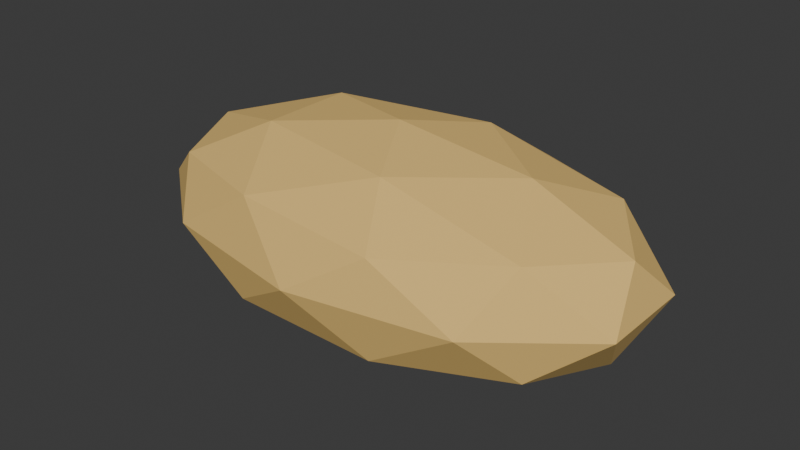 # Source: PopcornKernal.blend  (saved by Blender 4.2.66; exported with 4.5.12 LTS)
import bpy
from mathutils import Matrix  # noqa: F401  (used for matrix-valued properties, if any)

bpy.ops.wm.read_factory_settings(use_empty=True)
scene = bpy.context.scene
scene.name = 'Scene'

# ---- collections
col_collection = bpy.data.collections.new('Collection'); scene.collection.children.link(col_collection)

# ---- materials (node trees are filled in below, after node groups)
mat_base = bpy.data.materials.new('Base')

# ---- material node trees
mat_base.use_nodes = True; mat_base.node_tree.nodes.clear()
_N = mat_base.node_tree.nodes; _L = mat_base.node_tree.links
n0 = _N.new('ShaderNodeBsdfPrincipled'); n0.name = 'Principled BSDF'; n0.location = (10, 300)
n0.inputs[0].default_value = (0.801, 0.5333, 0.1677, 1.0)
n0.inputs[2].default_value = 1.0
n1 = _N.new('ShaderNodeOutputMaterial'); n1.name = 'Material Output'; n1.location = (300, 300)
_L.new(n0.outputs[0], n1.inputs[0])
n1.is_active_output = True

# ---- world
world_world = bpy.data.worlds.new('World'); scene.world = world_world
world_world.use_nodes = True; world_world.node_tree.nodes.clear()
_N = world_world.node_tree.nodes; _L = world_world.node_tree.links
n0 = _N.new('ShaderNodeOutputWorld'); n0.name = 'World Output'; n0.location = (300, 300)
n1 = _N.new('ShaderNodeBackground'); n1.name = 'Background'; n1.location = (10, 300)
n1.inputs[0].default_value = (0.05088, 0.05088, 0.05088, 1.0)
_L.new(n1.outputs[0], n0.inputs[0])
n0.is_active_output = True
world_world.color = (0.05088, 0.05088, 0.05088)
world_world.sun_shadow_jitter_overblur = 0.0

# ---- meshes
me_icosphere = bpy.data.meshes.new('Icosphere')
me_icosphere.from_pydata([(0.0, 0.0, -1.0), (0.7236, -0.5257, -0.4472), (-0.2764, -0.8506, -0.4472), (-0.8944, 0.0, -0.4472), (-0.2764, 0.8506, -0.4472), (0.7236, 0.5257, -0.4472), (0.2764, -0.8506, 0.4472), (-0.7236, -0.5257, 0.4472), (-0.7236, 0.5257, 0.4472), (0.2764, 0.8506, 0.4472), (0.8944, 0.0, 0.4472), (0.0, 0.0, 1.0), (-0.1625, -0.5, -0.8507), (0.4253, -0.309, -0.8507), (0.2629, -0.809, -0.5257), (0.8506, 0.0, -0.5257), (0.4253, 0.309, -0.8507), (-0.5257, 0.0, -0.8507), (-0.6882, -0.5, -0.5257), (-0.1625, 0.5, -0.8507), (-0.6882, 0.5, -0.5257), (0.2629, 0.809, -0.5257), (0.9511, -0.309, 0.0), (0.9511, 0.309, 0.0), (0.0, -1.0, 0.0), (0.5878, -0.809, 0.0), (-0.9511, -0.309, 0.0), (-0.5878, -0.809, 0.0), (-0.5878, 0.809, 0.0), (-0.9511, 0.309, 0.0), (0.5878, 0.809, 0.0), (0.0, 1.0, 0.0), (0.6882, -0.5, 0.5257), (-0.2629, -0.809, 0.5257), (-0.8506, 0.0, 0.5257), (-0.2629, 0.809, 0.5257), (0.6882, 0.5, 0.5257), (0.1625, -0.5, 0.8507), (0.5257, 0.0, 0.8507), (-0.4253, -0.309, 0.8507), (-0.4253, 0.309, 0.8507), (0.1625, 0.5, 0.8507)], [], [(0, 13, 12), (1, 13, 15), (0, 12, 17), (0, 17, 19), (0, 19, 16), (1, 15, 22), (2, 14, 24), (3, 18, 26), (4, 20, 28), (5, 21, 30), (1, 22, 25), (2, 24, 27), (3, 26, 29), (4, 28, 31), (5, 30, 23), (6, 32, 37), (7, 33, 39), (8, 34, 40), (9, 35, 41), (10, 36, 38), (38, 41, 11), (38, 36, 41), (36, 9, 41), (41, 40, 11), (41, 35, 40), (35, 8, 40), (40, 39, 11), (40, 34, 39), (34, 7, 39), (39, 37, 11), (39, 33, 37), (33, 6, 37), (37, 38, 11), (37, 32, 38), (32, 10, 38), (23, 36, 10), (23, 30, 36), (30, 9, 36), (31, 35, 9), (31, 28, 35), (28, 8, 35), (29, 34, 8), (29, 26, 34), (26, 7, 34), (27, 33, 7), (27, 24, 33), (24, 6, 33), (25, 32, 6), (25, 22, 32), (22, 10, 32), (30, 31, 9), (30, 21, 31), (21, 4, 31), (28, 29, 8), (28, 20, 29), (20, 3, 29), (26, 27, 7), (26, 18, 27), (18, 2, 27), (24, 25, 6), (24, 14, 25), (14, 1, 25), (22, 23, 10), (22, 15, 23), (15, 5, 23), (16, 21, 5), (16, 19, 21), (19, 4, 21), (19, 20, 4), (19, 17, 20), (17, 3, 20), (17, 18, 3), (17, 12, 18), (12, 2, 18), (15, 16, 5), (15, 13, 16), (13, 0, 16), (12, 14, 2), (12, 13, 14), (13, 1, 14)])
_uv = me_icosphere.uv_layers.new(name='UVMap')
_uv.uv.foreach_set('vector', [0.1818, 0.0, 0.2273, 0.07873, 0.1364, 0.07873, 0.2727, 0.1575, 0.3182, 0.07873, 0.3636, 0.1575, 0.9091, 0.0, 0.9545, 0.07873, 0.8636, 0.07873, 0.7273, 0.0, 0.7727, 0.07873, 0.6818, 0.07873, 0.5455, 0.0, 0.5909, 0.07873, 0.5, 0.07873, 0.2727, 0.1575, 0.3636, 0.1575, 0.3182, 0.2362, 0.09091, 0.1575, 0.1818, 0.1575, 0.1364, 0.2362, 0.8182, 0.1575, 0.9091, 0.1575, 0.8636, 0.2362, 0.6364, 0.1575, 0.7273, 0.1575, 0.6818, 0.2362, 0.4545, 0.1575, 0.5455, 0.1575, 0.5, 0.2362, 0.2727, 0.1575, 0.3182, 0.2362, 0.2273, 0.2362, 0.09091, 0.1575, 0.1364, 0.2362, 0.04546, 0.2362, 0.8182, 0.1575, 0.8636, 0.2362, 0.7727, 0.2362, 0.6364, 0.1575, 0.6818, 0.2362, 0.5909, 0.2362, 0.4545, 0.1575, 0.5, 0.2362, 0.4091, 0.2362, 0.1818, 0.3149, 0.2727, 0.3149, 0.2273, 0.3937, 0.0, 0.3149, 0.09091, 0.3149, 0.04546, 0.3937, 0.7273, 0.3149, 0.8182, 0.3149, 0.7727, 0.3937, 0.5455, 0.3149, 0.6364, 0.3149, 0.5909, 0.3937, 0.3636, 0.3149, 0.4545, 0.3149, 0.4091, 0.3937, 0.4091, 0.3937, 0.5, 0.3937, 0.4545, 0.4724, 0.4091, 0.3937, 0.4545, 0.3149, 0.5, 0.3937, 0.4545, 0.3149, 0.5455, 0.3149, 0.5, 0.3937, 0.5909, 0.3937, 0.6818, 0.3937, 0.6364, 0.4724, 0.5909, 0.3937, 0.6364, 0.3149, 0.6818, 0.3937, 0.6364, 0.3149, 0.7273, 0.3149, 0.6818, 0.3937, 0.7727, 0.3937, 0.8636, 0.3937, 0.8182, 0.4724, 0.7727, 0.3937, 0.8182, 0.3149, 0.8636, 0.3937, 0.8182, 0.3149, 0.9091, 0.3149, 0.8636, 0.3937, 0.04546, 0.3937, 0.1364, 0.3937, 0.09091, 0.4724, 0.04546, 0.3937, 0.09091, 0.3149, 0.1364, 0.3937, 0.09091, 0.3149, 0.1818, 0.3149, 0.1364, 0.3937, 0.2273, 0.3937, 0.3182, 0.3937, 0.2727, 0.4724, 0.2273, 0.3937, 0.2727, 0.3149, 0.3182, 0.3937, 0.2727, 0.3149, 0.3636, 0.3149, 0.3182, 0.3937, 0.4091, 0.2362, 0.4545, 0.3149, 0.3636, 0.3149, 0.4091, 0.2362, 0.5, 0.2362, 0.4545, 0.3149, 0.5, 0.2362, 0.5455, 0.3149, 0.4545, 0.3149, 0.5909, 0.2362, 0.6364, 0.3149, 0.5455, 0.3149, 0.5909, 0.2362, 0.6818, 0.2362, 0.6364, 0.3149, 0.6818, 0.2362, 0.7273, 0.3149, 0.6364, 0.3149, 0.7727, 0.2362, 0.8182, 0.3149, 0.7273, 0.3149, 0.7727, 0.2362, 0.8636, 0.2362, 0.8182, 0.3149, 0.8636, 0.2362, 0.9091, 0.3149, 0.8182, 0.3149, 0.04546, 0.2362, 0.09091, 0.3149, 0.0, 0.3149, 0.04546, 0.2362, 0.1364, 0.2362, 0.09091, 0.3149, 0.1364, 0.2362, 0.1818, 0.3149, 0.09091, 0.3149, 0.2273, 0.2362, 0.2727, 0.3149, 0.1818, 0.3149, 0.2273, 0.2362, 0.3182, 0.2362, 0.2727, 0.3149, 0.3182, 0.2362, 0.3636, 0.3149, 0.2727, 0.3149, 0.5, 0.2362, 0.5909, 0.2362, 0.5455, 0.3149, 0.5, 0.2362, 0.5455, 0.1575, 0.5909, 0.2362, 0.5455, 0.1575, 0.6364, 0.1575, 0.5909, 0.2362, 0.6818, 0.2362, 0.7727, 0.2362, 0.7273, 0.3149, 0.6818, 0.2362, 0.7273, 0.1575, 0.7727, 0.2362, 0.7273, 0.1575, 0.8182, 0.1575, 0.7727, 0.2362, 0.8636, 0.2362, 0.9545, 0.2362, 0.9091, 0.3149, 0.8636, 0.2362, 0.9091, 0.1575, 0.9545, 0.2362, 0.9091, 0.1575, 1.0, 0.1575, 0.9545, 0.2362, 0.1364, 0.2362, 0.2273, 0.2362, 0.1818, 0.3149, 0.1364, 0.2362, 0.1818, 0.1575, 0.2273, 0.2362, 0.1818, 0.1575, 0.2727, 0.1575, 0.2273, 0.2362, 0.3182, 0.2362, 0.4091, 0.2362, 0.3636, 0.3149, 0.3182, 0.2362, 0.3636, 0.1575, 0.4091, 0.2362, 0.3636, 0.1575, 0.4545, 0.1575, 0.4091, 0.2362, 0.5, 0.07873, 0.5455, 0.1575, 0.4545, 0.1575, 0.5, 0.07873, 0.5909, 0.07873, 0.5455, 0.1575, 0.5909, 0.07873, 0.6364, 0.1575, 0.5455, 0.1575, 0.6818, 0.07873, 0.7273, 0.1575, 0.6364, 0.1575, 0.6818, 0.07873, 0.7727, 0.07873, 0.7273, 0.1575, 0.7727, 0.07873, 0.8182, 0.1575, 0.7273, 0.1575, 0.8636, 0.07873, 0.9091, 0.1575, 0.8182, 0.1575, 0.8636, 0.07873, 0.9545, 0.07873, 0.9091, 0.1575, 0.9545, 0.07873, 1.0, 0.1575, 0.9091, 0.1575, 0.3636, 0.1575, 0.4091, 0.07873, 0.4545, 0.1575, 0.3636, 0.1575, 0.3182, 0.07873, 0.4091, 0.07873, 0.3182, 0.07873, 0.3636, 0.0, 0.4091, 0.07873, 0.1364, 0.07873, 0.1818, 0.1575, 0.09091, 0.1575, 0.1364, 0.07873, 0.2273, 0.07873, 0.1818, 0.1575, 0.2273, 0.07873, 0.2727, 0.1575, 0.1818, 0.1575])
me_icosphere.materials.append(mat_base)
me_icosphere.update()

# ---- objects
ob_icosphere = bpy.data.objects.new('Icosphere', me_icosphere)

# ---- transforms, parenting, visibility, modifiers, constraints
ob_icosphere.location = (0.0, 0.0, 0.2013)
ob_icosphere.scale = (0.438, 0.2537, 0.1709)

# ---- collection membership
col_collection.objects.link(ob_icosphere)

# ---- scene / render settings (as saved in the file)
scene.frame_start = 1; scene.frame_end = 250; scene.frame_set(1)
scene.render.engine = 'BLENDER_EEVEE_NEXT'
bpy.context.view_layer.update()

# ---- added for rendering (the .blend has no active camera and no usable light): camera, sun
cam_auto = bpy.data.cameras.new('AutoCamera')
cam_auto.lens = 50.0
cam_auto.sensor_width = 36.0
cam_auto.clip_end = 1000.0
ob_auto_camera = bpy.data.objects.new('AutoCamera', cam_auto)
scene.collection.objects.link(ob_auto_camera)
ob_auto_camera.location = (0.956338, -1.14761, 0.966321)
ob_auto_camera.rotation_euler = (1.09748, -7.21219e-08, 0.694738)
scene.camera = ob_auto_camera
light_auto_sun = bpy.data.lights.new('AutoSun', 'SUN')
light_auto_sun.energy = 3.0
light_auto_sun.angle = 0.0523599
ob_auto_sun = bpy.data.objects.new('AutoSun', light_auto_sun)
scene.collection.objects.link(ob_auto_sun)
ob_auto_sun.rotation_euler = (0.872665, 0.174533, 0.523599)
bpy.context.view_layer.update()
